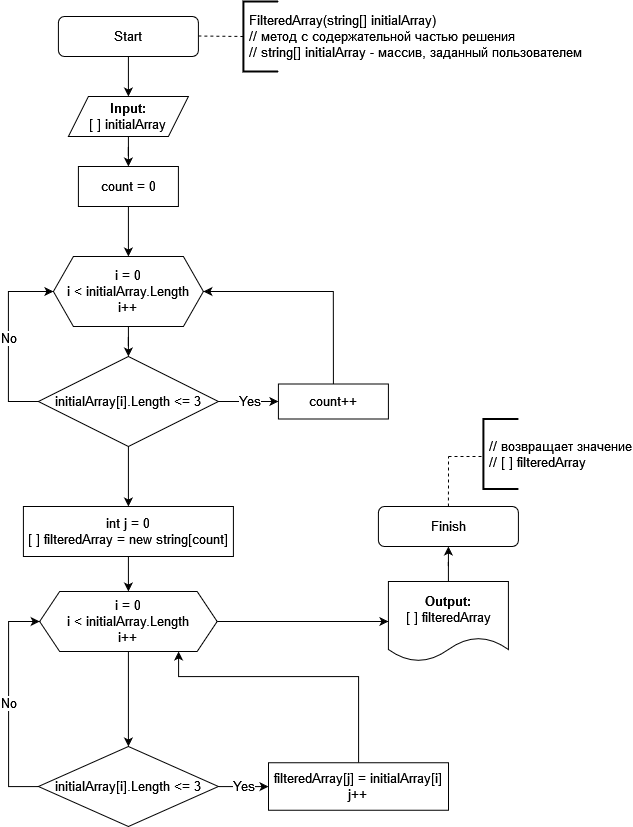

The diagram above was exported from draw.io. Its source (the exported page's mxGraphModel, read from the mxfile embedded in the PNG):
<mxGraphModel dx="1985" dy="855" grid="1" gridSize="10" guides="1" tooltips="1" connect="1" arrows="1" fold="1" page="1" pageScale="1" pageWidth="827" pageHeight="1169" background="#ffffff" math="0" shadow="0">
  <root>
    <mxCell id="0" />
    <mxCell id="1" parent="0" />
    <mxCell id="6H6st1aMQ93Kj5ndUMKv-1" value="&lt;font style=&quot;font-size: 13px;&quot;&gt;Start&lt;/font&gt;" style="rounded=1;whiteSpace=wrap;html=1;" vertex="1" parent="1">
      <mxGeometry x="189.91" y="40" width="140" height="40" as="geometry" />
    </mxCell>
    <mxCell id="6H6st1aMQ93Kj5ndUMKv-18" value="" style="edgeStyle=orthogonalEdgeStyle;rounded=0;orthogonalLoop=1;jettySize=auto;html=1;fontSize=13;" edge="1" parent="1" source="6H6st1aMQ93Kj5ndUMKv-1" target="6H6st1aMQ93Kj5ndUMKv-16">
      <mxGeometry relative="1" as="geometry" />
    </mxCell>
    <mxCell id="6H6st1aMQ93Kj5ndUMKv-32" value="" style="edgeStyle=orthogonalEdgeStyle;rounded=0;orthogonalLoop=1;jettySize=auto;html=1;fontSize=13;" edge="1" parent="1" source="6H6st1aMQ93Kj5ndUMKv-16" target="6H6st1aMQ93Kj5ndUMKv-31">
      <mxGeometry relative="1" as="geometry" />
    </mxCell>
    <mxCell id="6H6st1aMQ93Kj5ndUMKv-16" value="&lt;div&gt;&lt;b&gt;Input:&lt;/b&gt;&lt;/div&gt;&lt;div&gt;[ ] initialArray&lt;br&gt;&lt;/div&gt;" style="shape=parallelogram;perimeter=parallelogramPerimeter;whiteSpace=wrap;html=1;fixedSize=1;fontSize=13;" vertex="1" parent="1">
      <mxGeometry x="199.91" y="120" width="120" height="40" as="geometry" />
    </mxCell>
    <mxCell id="6H6st1aMQ93Kj5ndUMKv-24" value="" style="edgeStyle=orthogonalEdgeStyle;rounded=0;orthogonalLoop=1;jettySize=auto;html=1;fontSize=13;" edge="1" parent="1" source="6H6st1aMQ93Kj5ndUMKv-19" target="6H6st1aMQ93Kj5ndUMKv-23">
      <mxGeometry relative="1" as="geometry" />
    </mxCell>
    <mxCell id="6H6st1aMQ93Kj5ndUMKv-19" value="&lt;div&gt;i = 0&lt;/div&gt;&lt;div&gt;i &amp;lt; initialArray.Length&lt;/div&gt;&lt;div&gt;i++&lt;br&gt;&lt;/div&gt;" style="shape=hexagon;perimeter=hexagonPerimeter2;whiteSpace=wrap;html=1;fixedSize=1;fontSize=13;" vertex="1" parent="1">
      <mxGeometry x="184.91" y="280" width="150" height="70" as="geometry" />
    </mxCell>
    <mxCell id="6H6st1aMQ93Kj5ndUMKv-26" value="Yes" style="edgeStyle=orthogonalEdgeStyle;rounded=0;orthogonalLoop=1;jettySize=auto;html=1;fontSize=13;" edge="1" parent="1" source="6H6st1aMQ93Kj5ndUMKv-23" target="6H6st1aMQ93Kj5ndUMKv-25">
      <mxGeometry relative="1" as="geometry" />
    </mxCell>
    <mxCell id="6H6st1aMQ93Kj5ndUMKv-27" value="No" style="edgeStyle=orthogonalEdgeStyle;rounded=0;orthogonalLoop=1;jettySize=auto;html=1;exitX=0;exitY=0.5;exitDx=0;exitDy=0;entryX=0;entryY=0.5;entryDx=0;entryDy=0;fontSize=13;" edge="1" parent="1" source="6H6st1aMQ93Kj5ndUMKv-23" target="6H6st1aMQ93Kj5ndUMKv-19">
      <mxGeometry relative="1" as="geometry">
        <Array as="points">
          <mxPoint x="139.91" y="425" />
          <mxPoint x="139.91" y="315" />
        </Array>
      </mxGeometry>
    </mxCell>
    <mxCell id="6H6st1aMQ93Kj5ndUMKv-35" value="" style="edgeStyle=orthogonalEdgeStyle;rounded=0;orthogonalLoop=1;jettySize=auto;html=1;fontSize=13;" edge="1" parent="1" source="6H6st1aMQ93Kj5ndUMKv-23" target="6H6st1aMQ93Kj5ndUMKv-34">
      <mxGeometry relative="1" as="geometry" />
    </mxCell>
    <mxCell id="6H6st1aMQ93Kj5ndUMKv-23" value="initialArray[i].Length &amp;lt;= 3" style="rhombus;whiteSpace=wrap;html=1;fontSize=13;" vertex="1" parent="1">
      <mxGeometry x="169.91" y="380" width="180" height="90" as="geometry" />
    </mxCell>
    <mxCell id="6H6st1aMQ93Kj5ndUMKv-29" style="edgeStyle=orthogonalEdgeStyle;rounded=0;orthogonalLoop=1;jettySize=auto;html=1;exitX=0.5;exitY=0;exitDx=0;exitDy=0;entryX=1;entryY=0.5;entryDx=0;entryDy=0;fontSize=13;" edge="1" parent="1" source="6H6st1aMQ93Kj5ndUMKv-25" target="6H6st1aMQ93Kj5ndUMKv-19">
      <mxGeometry relative="1" as="geometry" />
    </mxCell>
    <mxCell id="6H6st1aMQ93Kj5ndUMKv-25" value="count++" style="rounded=0;whiteSpace=wrap;html=1;fontSize=13;" vertex="1" parent="1">
      <mxGeometry x="409.90999999999997" y="407.5" width="110" height="35" as="geometry" />
    </mxCell>
    <mxCell id="6H6st1aMQ93Kj5ndUMKv-39" value="" style="edgeStyle=orthogonalEdgeStyle;rounded=0;orthogonalLoop=1;jettySize=auto;html=1;fontSize=13;" edge="1" parent="1" source="6H6st1aMQ93Kj5ndUMKv-30" target="6H6st1aMQ93Kj5ndUMKv-37">
      <mxGeometry relative="1" as="geometry" />
    </mxCell>
    <mxCell id="6H6st1aMQ93Kj5ndUMKv-47" style="edgeStyle=orthogonalEdgeStyle;rounded=0;orthogonalLoop=1;jettySize=auto;html=1;entryX=0;entryY=0.5;entryDx=0;entryDy=0;fontSize=13;" edge="1" parent="1" source="6H6st1aMQ93Kj5ndUMKv-30" target="6H6st1aMQ93Kj5ndUMKv-46">
      <mxGeometry relative="1" as="geometry" />
    </mxCell>
    <mxCell id="6H6st1aMQ93Kj5ndUMKv-30" value="&lt;div&gt;i = 0&lt;br&gt;&lt;/div&gt;&lt;div&gt;i &amp;lt; initialArray.Length&lt;/div&gt;&lt;div&gt;i++&lt;br&gt;&lt;/div&gt;" style="shape=hexagon;perimeter=hexagonPerimeter2;whiteSpace=wrap;html=1;fixedSize=1;fontSize=13;" vertex="1" parent="1">
      <mxGeometry x="171.16" y="615" width="177.5" height="60" as="geometry" />
    </mxCell>
    <mxCell id="6H6st1aMQ93Kj5ndUMKv-33" value="" style="edgeStyle=orthogonalEdgeStyle;rounded=0;orthogonalLoop=1;jettySize=auto;html=1;fontSize=13;" edge="1" parent="1" source="6H6st1aMQ93Kj5ndUMKv-31" target="6H6st1aMQ93Kj5ndUMKv-19">
      <mxGeometry relative="1" as="geometry" />
    </mxCell>
    <mxCell id="6H6st1aMQ93Kj5ndUMKv-31" value="count = 0" style="rounded=0;whiteSpace=wrap;html=1;fontSize=13;" vertex="1" parent="1">
      <mxGeometry x="209.91" y="190" width="100" height="40" as="geometry" />
    </mxCell>
    <mxCell id="6H6st1aMQ93Kj5ndUMKv-36" value="" style="edgeStyle=orthogonalEdgeStyle;rounded=0;orthogonalLoop=1;jettySize=auto;html=1;fontSize=13;" edge="1" parent="1" source="6H6st1aMQ93Kj5ndUMKv-34" target="6H6st1aMQ93Kj5ndUMKv-30">
      <mxGeometry relative="1" as="geometry" />
    </mxCell>
    <mxCell id="6H6st1aMQ93Kj5ndUMKv-34" value="&lt;div&gt;int j = 0&lt;/div&gt;&lt;div&gt;[ ] filteredArray = new string[count]&lt;br&gt;&lt;/div&gt;" style="rounded=0;whiteSpace=wrap;html=1;fontSize=13;" vertex="1" parent="1">
      <mxGeometry x="154.91" y="530" width="210" height="50" as="geometry" />
    </mxCell>
    <mxCell id="6H6st1aMQ93Kj5ndUMKv-41" value="Yes" style="edgeStyle=orthogonalEdgeStyle;rounded=0;orthogonalLoop=1;jettySize=auto;html=1;fontSize=13;" edge="1" parent="1" source="6H6st1aMQ93Kj5ndUMKv-37" target="6H6st1aMQ93Kj5ndUMKv-40">
      <mxGeometry relative="1" as="geometry" />
    </mxCell>
    <mxCell id="6H6st1aMQ93Kj5ndUMKv-43" value="No" style="edgeStyle=orthogonalEdgeStyle;rounded=0;orthogonalLoop=1;jettySize=auto;html=1;entryX=0;entryY=0.5;entryDx=0;entryDy=0;fontSize=13;" edge="1" parent="1" source="6H6st1aMQ93Kj5ndUMKv-37" target="6H6st1aMQ93Kj5ndUMKv-30">
      <mxGeometry relative="1" as="geometry">
        <Array as="points">
          <mxPoint x="140" y="810" />
          <mxPoint x="140" y="645" />
        </Array>
      </mxGeometry>
    </mxCell>
    <mxCell id="6H6st1aMQ93Kj5ndUMKv-37" value="initialArray[i].Length &amp;lt;= 3" style="rhombus;whiteSpace=wrap;html=1;fontSize=13;" vertex="1" parent="1">
      <mxGeometry x="169.91" y="770" width="180" height="80" as="geometry" />
    </mxCell>
    <mxCell id="6H6st1aMQ93Kj5ndUMKv-42" style="edgeStyle=orthogonalEdgeStyle;rounded=0;orthogonalLoop=1;jettySize=auto;html=1;fontSize=13;" edge="1" parent="1" source="6H6st1aMQ93Kj5ndUMKv-40" target="6H6st1aMQ93Kj5ndUMKv-30">
      <mxGeometry relative="1" as="geometry">
        <Array as="points">
          <mxPoint x="490" y="700" />
          <mxPoint x="310" y="700" />
        </Array>
      </mxGeometry>
    </mxCell>
    <mxCell id="6H6st1aMQ93Kj5ndUMKv-40" value="&lt;div&gt;filteredArray[j] = initialArray[i]&lt;br&gt;&lt;/div&gt;&lt;div&gt;j++&lt;/div&gt;" style="rounded=0;whiteSpace=wrap;html=1;fontSize=13;" vertex="1" parent="1">
      <mxGeometry x="399.99999999999994" y="786.25" width="180" height="47.5" as="geometry" />
    </mxCell>
    <mxCell id="6H6st1aMQ93Kj5ndUMKv-51" value="" style="edgeStyle=orthogonalEdgeStyle;rounded=0;orthogonalLoop=1;jettySize=auto;html=1;fontSize=13;" edge="1" parent="1" source="6H6st1aMQ93Kj5ndUMKv-46" target="6H6st1aMQ93Kj5ndUMKv-48">
      <mxGeometry relative="1" as="geometry" />
    </mxCell>
    <mxCell id="6H6st1aMQ93Kj5ndUMKv-46" value="&lt;div&gt;&lt;b&gt;Output:&lt;/b&gt;&lt;/div&gt;&lt;div&gt;[ ] filteredArray&lt;/div&gt;" style="shape=document;whiteSpace=wrap;html=1;boundedLbl=1;fontSize=13;" vertex="1" parent="1">
      <mxGeometry x="519.91" y="605" width="120" height="80" as="geometry" />
    </mxCell>
    <mxCell id="6H6st1aMQ93Kj5ndUMKv-48" value="&lt;font style=&quot;font-size: 13px;&quot;&gt;Finish&lt;/font&gt;" style="rounded=1;whiteSpace=wrap;html=1;" vertex="1" parent="1">
      <mxGeometry x="509.91" y="530" width="140" height="40" as="geometry" />
    </mxCell>
    <mxCell id="6H6st1aMQ93Kj5ndUMKv-52" value="" style="endArrow=none;dashed=1;html=1;rounded=0;fontSize=13;entryX=0;entryY=0.5;entryDx=0;entryDy=0;entryPerimeter=0;" edge="1" parent="1" target="6H6st1aMQ93Kj5ndUMKv-54">
      <mxGeometry width="50" height="50" relative="1" as="geometry">
        <mxPoint x="329.90999999999997" y="59.47" as="sourcePoint" />
        <mxPoint x="419.90999999999997" y="59.47" as="targetPoint" />
      </mxGeometry>
    </mxCell>
    <mxCell id="6H6st1aMQ93Kj5ndUMKv-54" value="&lt;div&gt;&amp;nbsp;FilteredArray(string[] initialArray)&lt;/div&gt;&lt;div&gt;&amp;nbsp;// метод с содержательной частью решения&lt;/div&gt;&lt;div&gt;&amp;nbsp;// string[] initialArray - массив, заданный пользователем&lt;br&gt;&lt;/div&gt;" style="strokeWidth=2;html=1;shape=mxgraph.flowchart.annotation_1;align=left;pointerEvents=1;fontSize=13;" vertex="1" parent="1">
      <mxGeometry x="374.91" y="25" width="35" height="70" as="geometry" />
    </mxCell>
    <mxCell id="6H6st1aMQ93Kj5ndUMKv-58" value="&lt;div&gt;&amp;nbsp;// возвращает значение&lt;/div&gt;&lt;div&gt;&amp;nbsp;// [ ] filteredArray &lt;/div&gt;" style="strokeWidth=2;html=1;shape=mxgraph.flowchart.annotation_1;align=left;pointerEvents=1;fontSize=13;" vertex="1" parent="1">
      <mxGeometry x="614.91" y="442.5" width="35" height="70" as="geometry" />
    </mxCell>
    <mxCell id="6H6st1aMQ93Kj5ndUMKv-60" value="" style="endArrow=none;dashed=1;html=1;rounded=0;fontSize=13;" edge="1" parent="1">
      <mxGeometry width="50" height="50" relative="1" as="geometry">
        <mxPoint x="580" y="480" as="sourcePoint" />
        <mxPoint x="614.91" y="480" as="targetPoint" />
      </mxGeometry>
    </mxCell>
    <mxCell id="6H6st1aMQ93Kj5ndUMKv-61" value="" style="endArrow=none;dashed=1;html=1;rounded=0;fontSize=13;exitX=0.5;exitY=0;exitDx=0;exitDy=0;" edge="1" parent="1" source="6H6st1aMQ93Kj5ndUMKv-48">
      <mxGeometry width="50" height="50" relative="1" as="geometry">
        <mxPoint x="554.91" y="490" as="sourcePoint" />
        <mxPoint x="580" y="480" as="targetPoint" />
      </mxGeometry>
    </mxCell>
  </root>
</mxGraphModel>